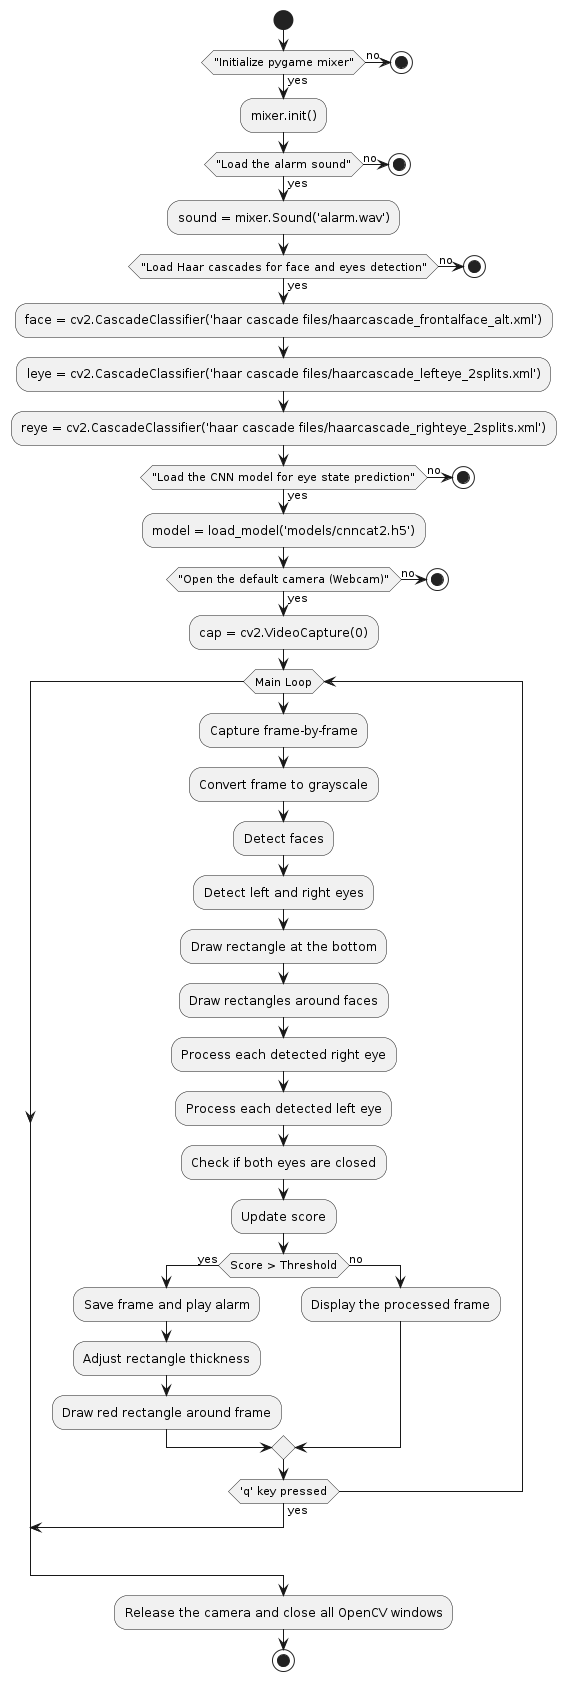

The diagram above was rendered by PlantUML. Its source (embedded in the PNG):
@startuml
start
if ("Initialize pygame mixer") then (yes)
  :mixer.init();
else (no)
  stop
endif
if ("Load the alarm sound") then (yes)
  :sound = mixer.Sound('alarm.wav');
else (no)
  stop
endif
if ("Load Haar cascades for face and eyes detection") then (yes)
  :face = cv2.CascadeClassifier('haar cascade files/haarcascade_frontalface_alt.xml');
  :leye = cv2.CascadeClassifier('haar cascade files/haarcascade_lefteye_2splits.xml');
  :reye = cv2.CascadeClassifier('haar cascade files/haarcascade_righteye_2splits.xml');
else (no)
  stop
endif
if ("Load the CNN model for eye state prediction") then (yes)
  :model = load_model('models/cnncat2.h5');
else (no)
  stop
endif
if ("Open the default camera (Webcam)") then (yes)
  :cap = cv2.VideoCapture(0);
else (no)
  stop
endif
while (Main Loop)
  :Capture frame-by-frame;
  :Convert frame to grayscale;
  :Detect faces;
  :Detect left and right eyes;
  :Draw rectangle at the bottom;
  :Draw rectangles around faces;
  :Process each detected right eye;
  :Process each detected left eye;
  :Check if both eyes are closed;
  :Update score;
  if (Score > Threshold) then (yes)
    :Save frame and play alarm;
    :Adjust rectangle thickness;
    :Draw red rectangle around frame;
  else (no)
    :Display the processed frame;
  endif
  if ('q' key pressed) then (yes)
    break
  endif
endwhile
:Release the camera and close all OpenCV windows;
stop
@enduml